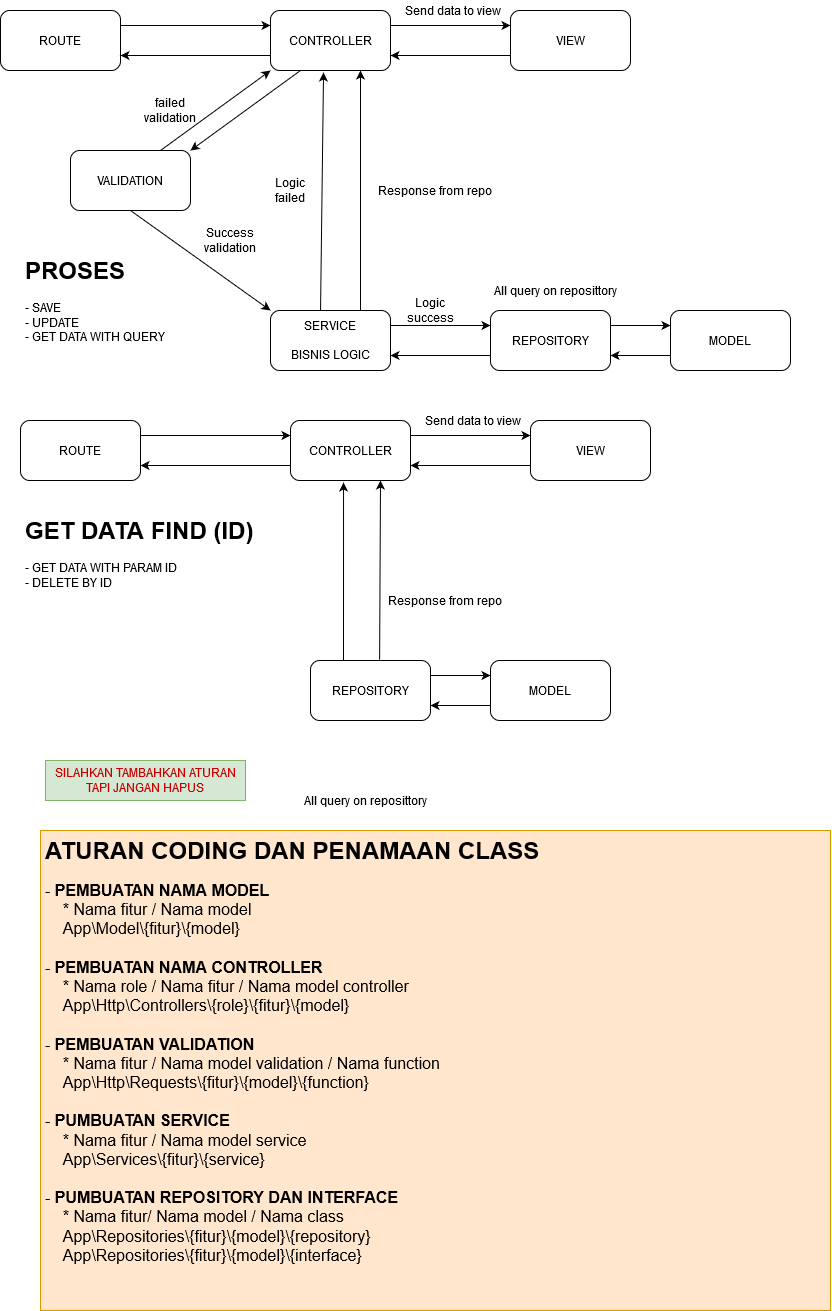

The diagram above was exported from draw.io. Its source (the exported page's mxGraphModel, read from the mxfile embedded in the PNG):
<mxGraphModel dx="1483" dy="821" grid="1" gridSize="10" guides="1" tooltips="1" connect="1" arrows="1" fold="1" page="1" pageScale="1" pageWidth="850" pageHeight="3000" math="0" shadow="0">
  <root>
    <mxCell id="0" />
    <mxCell id="1" parent="0" />
    <mxCell id="W2P2gU5ogUcAPibVDbyo-1" value="ROUTE" style="rounded=1;whiteSpace=wrap;html=1;" parent="1" vertex="1">
      <mxGeometry x="10" y="50" width="120" height="60" as="geometry" />
    </mxCell>
    <mxCell id="W2P2gU5ogUcAPibVDbyo-2" value="CONTROLLER" style="rounded=1;whiteSpace=wrap;html=1;" parent="1" vertex="1">
      <mxGeometry x="280" y="50" width="120" height="60" as="geometry" />
    </mxCell>
    <mxCell id="W2P2gU5ogUcAPibVDbyo-3" value="&lt;div&gt;SERVICE&lt;/div&gt;&lt;br&gt;BISNIS LOGIC" style="rounded=1;whiteSpace=wrap;html=1;" parent="1" vertex="1">
      <mxGeometry x="280" y="350" width="120" height="60" as="geometry" />
    </mxCell>
    <mxCell id="W2P2gU5ogUcAPibVDbyo-4" value="REPOSITORY" style="rounded=1;whiteSpace=wrap;html=1;" parent="1" vertex="1">
      <mxGeometry x="500" y="350" width="120" height="60" as="geometry" />
    </mxCell>
    <mxCell id="W2P2gU5ogUcAPibVDbyo-5" value="VALIDATION" style="rounded=1;whiteSpace=wrap;html=1;" parent="1" vertex="1">
      <mxGeometry x="80" y="190" width="120" height="60" as="geometry" />
    </mxCell>
    <mxCell id="W2P2gU5ogUcAPibVDbyo-6" value="MODEL" style="rounded=1;whiteSpace=wrap;html=1;" parent="1" vertex="1">
      <mxGeometry x="680" y="350" width="120" height="60" as="geometry" />
    </mxCell>
    <mxCell id="W2P2gU5ogUcAPibVDbyo-8" value="" style="endArrow=classic;html=1;exitX=0.75;exitY=0;exitDx=0;exitDy=0;entryX=0;entryY=1;entryDx=0;entryDy=0;" parent="1" source="W2P2gU5ogUcAPibVDbyo-5" target="W2P2gU5ogUcAPibVDbyo-2" edge="1">
      <mxGeometry width="50" height="50" relative="1" as="geometry">
        <mxPoint x="280" y="290" as="sourcePoint" />
        <mxPoint x="220" y="120" as="targetPoint" />
      </mxGeometry>
    </mxCell>
    <mxCell id="W2P2gU5ogUcAPibVDbyo-9" value="" style="endArrow=classic;html=1;entryX=0;entryY=0;entryDx=0;entryDy=0;exitX=0.5;exitY=1;exitDx=0;exitDy=0;" parent="1" source="W2P2gU5ogUcAPibVDbyo-5" target="W2P2gU5ogUcAPibVDbyo-3" edge="1">
      <mxGeometry width="50" height="50" relative="1" as="geometry">
        <mxPoint x="280" y="290" as="sourcePoint" />
        <mxPoint x="330" y="240" as="targetPoint" />
      </mxGeometry>
    </mxCell>
    <mxCell id="W2P2gU5ogUcAPibVDbyo-11" value="" style="endArrow=classic;html=1;exitX=1;exitY=0.25;exitDx=0;exitDy=0;entryX=0;entryY=0.25;entryDx=0;entryDy=0;" parent="1" source="W2P2gU5ogUcAPibVDbyo-4" target="W2P2gU5ogUcAPibVDbyo-6" edge="1">
      <mxGeometry width="50" height="50" relative="1" as="geometry">
        <mxPoint x="280" y="290" as="sourcePoint" />
        <mxPoint x="330" y="240" as="targetPoint" />
      </mxGeometry>
    </mxCell>
    <mxCell id="W2P2gU5ogUcAPibVDbyo-12" value="" style="endArrow=classic;html=1;exitX=0;exitY=0.75;exitDx=0;exitDy=0;entryX=1;entryY=0.75;entryDx=0;entryDy=0;" parent="1" source="W2P2gU5ogUcAPibVDbyo-6" target="W2P2gU5ogUcAPibVDbyo-4" edge="1">
      <mxGeometry width="50" height="50" relative="1" as="geometry">
        <mxPoint x="280" y="290" as="sourcePoint" />
        <mxPoint x="330" y="240" as="targetPoint" />
      </mxGeometry>
    </mxCell>
    <mxCell id="W2P2gU5ogUcAPibVDbyo-13" value="" style="endArrow=classic;html=1;exitX=1;exitY=0.25;exitDx=0;exitDy=0;entryX=0;entryY=0.25;entryDx=0;entryDy=0;" parent="1" source="W2P2gU5ogUcAPibVDbyo-3" target="W2P2gU5ogUcAPibVDbyo-4" edge="1">
      <mxGeometry width="50" height="50" relative="1" as="geometry">
        <mxPoint x="280" y="290" as="sourcePoint" />
        <mxPoint x="330" y="240" as="targetPoint" />
      </mxGeometry>
    </mxCell>
    <mxCell id="W2P2gU5ogUcAPibVDbyo-14" value="" style="endArrow=classic;html=1;exitX=0;exitY=0.75;exitDx=0;exitDy=0;entryX=1;entryY=0.75;entryDx=0;entryDy=0;" parent="1" source="W2P2gU5ogUcAPibVDbyo-4" target="W2P2gU5ogUcAPibVDbyo-3" edge="1">
      <mxGeometry width="50" height="50" relative="1" as="geometry">
        <mxPoint x="280" y="290" as="sourcePoint" />
        <mxPoint x="330" y="240" as="targetPoint" />
      </mxGeometry>
    </mxCell>
    <mxCell id="W2P2gU5ogUcAPibVDbyo-15" value="" style="endArrow=classic;html=1;exitX=0.75;exitY=0;exitDx=0;exitDy=0;entryX=0.75;entryY=1;entryDx=0;entryDy=0;" parent="1" source="W2P2gU5ogUcAPibVDbyo-3" target="W2P2gU5ogUcAPibVDbyo-2" edge="1">
      <mxGeometry width="50" height="50" relative="1" as="geometry">
        <mxPoint x="280" y="290" as="sourcePoint" />
        <mxPoint x="330" y="240" as="targetPoint" />
      </mxGeometry>
    </mxCell>
    <mxCell id="W2P2gU5ogUcAPibVDbyo-17" value="" style="endArrow=classic;html=1;exitX=1;exitY=0.25;exitDx=0;exitDy=0;entryX=0;entryY=0.25;entryDx=0;entryDy=0;" parent="1" source="W2P2gU5ogUcAPibVDbyo-1" target="W2P2gU5ogUcAPibVDbyo-2" edge="1">
      <mxGeometry width="50" height="50" relative="1" as="geometry">
        <mxPoint x="280" y="250" as="sourcePoint" />
        <mxPoint x="330" y="200" as="targetPoint" />
      </mxGeometry>
    </mxCell>
    <mxCell id="W2P2gU5ogUcAPibVDbyo-18" value="" style="endArrow=classic;html=1;exitX=0;exitY=0.75;exitDx=0;exitDy=0;entryX=1;entryY=0.75;entryDx=0;entryDy=0;" parent="1" source="W2P2gU5ogUcAPibVDbyo-2" target="W2P2gU5ogUcAPibVDbyo-1" edge="1">
      <mxGeometry width="50" height="50" relative="1" as="geometry">
        <mxPoint x="280" y="250" as="sourcePoint" />
        <mxPoint x="330" y="200" as="targetPoint" />
      </mxGeometry>
    </mxCell>
    <mxCell id="W2P2gU5ogUcAPibVDbyo-19" value="&lt;div&gt;VIEW&lt;/div&gt;" style="rounded=1;whiteSpace=wrap;html=1;" parent="1" vertex="1">
      <mxGeometry x="520" y="50" width="120" height="60" as="geometry" />
    </mxCell>
    <mxCell id="W2P2gU5ogUcAPibVDbyo-20" value="" style="endArrow=classic;html=1;exitX=0;exitY=0.75;exitDx=0;exitDy=0;entryX=1;entryY=0.75;entryDx=0;entryDy=0;" parent="1" source="W2P2gU5ogUcAPibVDbyo-19" target="W2P2gU5ogUcAPibVDbyo-2" edge="1">
      <mxGeometry width="50" height="50" relative="1" as="geometry">
        <mxPoint x="280" y="250" as="sourcePoint" />
        <mxPoint x="330" y="200" as="targetPoint" />
      </mxGeometry>
    </mxCell>
    <mxCell id="W2P2gU5ogUcAPibVDbyo-21" value="" style="endArrow=classic;html=1;exitX=1;exitY=0.25;exitDx=0;exitDy=0;entryX=0;entryY=0.25;entryDx=0;entryDy=0;" parent="1" source="W2P2gU5ogUcAPibVDbyo-2" target="W2P2gU5ogUcAPibVDbyo-19" edge="1">
      <mxGeometry width="50" height="50" relative="1" as="geometry">
        <mxPoint x="280" y="250" as="sourcePoint" />
        <mxPoint x="330" y="200" as="targetPoint" />
      </mxGeometry>
    </mxCell>
    <mxCell id="W2P2gU5ogUcAPibVDbyo-23" value="&lt;h1&gt;PROSES&lt;/h1&gt;&lt;div&gt;- SAVE&lt;/div&gt;&lt;div&gt;- UPDATE&lt;/div&gt;&lt;div&gt;- GET DATA WITH QUERY&lt;/div&gt;" style="text;html=1;strokeColor=none;fillColor=none;spacing=5;spacingTop=-20;whiteSpace=wrap;overflow=hidden;rounded=0;" parent="1" vertex="1">
      <mxGeometry x="30" y="290" width="220" height="100" as="geometry" />
    </mxCell>
    <mxCell id="W2P2gU5ogUcAPibVDbyo-24" value="" style="endArrow=classic;html=1;entryX=1;entryY=0;entryDx=0;entryDy=0;exitX=0.25;exitY=1;exitDx=0;exitDy=0;" parent="1" source="W2P2gU5ogUcAPibVDbyo-2" target="W2P2gU5ogUcAPibVDbyo-5" edge="1">
      <mxGeometry width="50" height="50" relative="1" as="geometry">
        <mxPoint x="260" y="180" as="sourcePoint" />
        <mxPoint x="330" y="200" as="targetPoint" />
      </mxGeometry>
    </mxCell>
    <mxCell id="W2P2gU5ogUcAPibVDbyo-25" value="&lt;div&gt;failed validation&lt;/div&gt;" style="text;html=1;strokeColor=none;fillColor=none;align=center;verticalAlign=middle;whiteSpace=wrap;rounded=0;" parent="1" vertex="1">
      <mxGeometry x="160" y="140" width="40" height="20" as="geometry" />
    </mxCell>
    <mxCell id="W2P2gU5ogUcAPibVDbyo-27" value="Success validation" style="text;html=1;strokeColor=none;fillColor=none;align=center;verticalAlign=middle;whiteSpace=wrap;rounded=0;" parent="1" vertex="1">
      <mxGeometry x="220" y="270" width="40" height="20" as="geometry" />
    </mxCell>
    <mxCell id="W2P2gU5ogUcAPibVDbyo-28" value="Logic success" style="text;html=1;strokeColor=none;fillColor=none;align=center;verticalAlign=middle;whiteSpace=wrap;rounded=0;" parent="1" vertex="1">
      <mxGeometry x="420" y="340" width="40" height="20" as="geometry" />
    </mxCell>
    <mxCell id="W2P2gU5ogUcAPibVDbyo-29" value="" style="endArrow=classic;html=1;exitX=0.417;exitY=0;exitDx=0;exitDy=0;exitPerimeter=0;entryX=0.442;entryY=1.033;entryDx=0;entryDy=0;entryPerimeter=0;" parent="1" source="W2P2gU5ogUcAPibVDbyo-3" target="W2P2gU5ogUcAPibVDbyo-2" edge="1">
      <mxGeometry width="50" height="50" relative="1" as="geometry">
        <mxPoint x="280" y="250" as="sourcePoint" />
        <mxPoint x="330" y="200" as="targetPoint" />
      </mxGeometry>
    </mxCell>
    <mxCell id="W2P2gU5ogUcAPibVDbyo-32" value="Logic failed" style="text;html=1;strokeColor=none;fillColor=none;align=center;verticalAlign=middle;whiteSpace=wrap;rounded=0;" parent="1" vertex="1">
      <mxGeometry x="280" y="220" width="40" height="20" as="geometry" />
    </mxCell>
    <mxCell id="W2P2gU5ogUcAPibVDbyo-34" value="Response from repo" style="text;html=1;strokeColor=none;fillColor=none;align=center;verticalAlign=middle;whiteSpace=wrap;rounded=0;" parent="1" vertex="1">
      <mxGeometry x="380" y="220" width="130" height="20" as="geometry" />
    </mxCell>
    <mxCell id="W2P2gU5ogUcAPibVDbyo-35" value="Send data to view" style="text;html=1;strokeColor=none;fillColor=none;align=center;verticalAlign=middle;whiteSpace=wrap;rounded=0;" parent="1" vertex="1">
      <mxGeometry x="405" y="40" width="115" height="20" as="geometry" />
    </mxCell>
    <mxCell id="W2P2gU5ogUcAPibVDbyo-37" value="All query on reposittory" style="text;html=1;strokeColor=none;fillColor=none;align=center;verticalAlign=middle;whiteSpace=wrap;rounded=0;" parent="1" vertex="1">
      <mxGeometry x="490" y="320" width="150" height="20" as="geometry" />
    </mxCell>
    <mxCell id="qvVug3DaQenadUw8ivpM-85" value="ROUTE" style="rounded=1;whiteSpace=wrap;html=1;" vertex="1" parent="1">
      <mxGeometry x="30" y="460" width="120" height="60" as="geometry" />
    </mxCell>
    <mxCell id="qvVug3DaQenadUw8ivpM-86" value="CONTROLLER" style="rounded=1;whiteSpace=wrap;html=1;" vertex="1" parent="1">
      <mxGeometry x="300" y="460" width="120" height="60" as="geometry" />
    </mxCell>
    <mxCell id="qvVug3DaQenadUw8ivpM-88" value="REPOSITORY" style="rounded=1;whiteSpace=wrap;html=1;" vertex="1" parent="1">
      <mxGeometry x="320" y="700" width="120" height="60" as="geometry" />
    </mxCell>
    <mxCell id="qvVug3DaQenadUw8ivpM-90" value="MODEL" style="rounded=1;whiteSpace=wrap;html=1;" vertex="1" parent="1">
      <mxGeometry x="500" y="700" width="120" height="60" as="geometry" />
    </mxCell>
    <mxCell id="qvVug3DaQenadUw8ivpM-93" value="" style="endArrow=classic;html=1;exitX=1;exitY=0.25;exitDx=0;exitDy=0;entryX=0;entryY=0.25;entryDx=0;entryDy=0;" edge="1" source="qvVug3DaQenadUw8ivpM-88" target="qvVug3DaQenadUw8ivpM-90" parent="1">
      <mxGeometry width="50" height="50" relative="1" as="geometry">
        <mxPoint x="100" y="640" as="sourcePoint" />
        <mxPoint x="150" y="590" as="targetPoint" />
      </mxGeometry>
    </mxCell>
    <mxCell id="qvVug3DaQenadUw8ivpM-94" value="" style="endArrow=classic;html=1;exitX=0;exitY=0.75;exitDx=0;exitDy=0;entryX=1;entryY=0.75;entryDx=0;entryDy=0;" edge="1" source="qvVug3DaQenadUw8ivpM-90" target="qvVug3DaQenadUw8ivpM-88" parent="1">
      <mxGeometry width="50" height="50" relative="1" as="geometry">
        <mxPoint x="100" y="640" as="sourcePoint" />
        <mxPoint x="150" y="590" as="targetPoint" />
      </mxGeometry>
    </mxCell>
    <mxCell id="qvVug3DaQenadUw8ivpM-97" value="" style="endArrow=classic;html=1;exitX=0.576;exitY=-0.011;exitDx=0;exitDy=0;entryX=0.75;entryY=1;entryDx=0;entryDy=0;exitPerimeter=0;" edge="1" source="qvVug3DaQenadUw8ivpM-88" target="qvVug3DaQenadUw8ivpM-86" parent="1">
      <mxGeometry width="50" height="50" relative="1" as="geometry">
        <mxPoint x="390" y="760" as="sourcePoint" />
        <mxPoint x="350" y="650" as="targetPoint" />
      </mxGeometry>
    </mxCell>
    <mxCell id="qvVug3DaQenadUw8ivpM-98" value="" style="endArrow=classic;html=1;exitX=1;exitY=0.25;exitDx=0;exitDy=0;entryX=0;entryY=0.25;entryDx=0;entryDy=0;" edge="1" source="qvVug3DaQenadUw8ivpM-85" target="qvVug3DaQenadUw8ivpM-86" parent="1">
      <mxGeometry width="50" height="50" relative="1" as="geometry">
        <mxPoint x="300" y="660" as="sourcePoint" />
        <mxPoint x="350" y="610" as="targetPoint" />
      </mxGeometry>
    </mxCell>
    <mxCell id="qvVug3DaQenadUw8ivpM-99" value="" style="endArrow=classic;html=1;exitX=0;exitY=0.75;exitDx=0;exitDy=0;entryX=1;entryY=0.75;entryDx=0;entryDy=0;" edge="1" source="qvVug3DaQenadUw8ivpM-86" target="qvVug3DaQenadUw8ivpM-85" parent="1">
      <mxGeometry width="50" height="50" relative="1" as="geometry">
        <mxPoint x="300" y="660" as="sourcePoint" />
        <mxPoint x="350" y="610" as="targetPoint" />
      </mxGeometry>
    </mxCell>
    <mxCell id="qvVug3DaQenadUw8ivpM-100" value="&lt;div&gt;VIEW&lt;/div&gt;" style="rounded=1;whiteSpace=wrap;html=1;" vertex="1" parent="1">
      <mxGeometry x="540" y="460" width="120" height="60" as="geometry" />
    </mxCell>
    <mxCell id="qvVug3DaQenadUw8ivpM-101" value="" style="endArrow=classic;html=1;exitX=0;exitY=0.75;exitDx=0;exitDy=0;entryX=1;entryY=0.75;entryDx=0;entryDy=0;" edge="1" source="qvVug3DaQenadUw8ivpM-100" target="qvVug3DaQenadUw8ivpM-86" parent="1">
      <mxGeometry width="50" height="50" relative="1" as="geometry">
        <mxPoint x="300" y="660" as="sourcePoint" />
        <mxPoint x="350" y="610" as="targetPoint" />
      </mxGeometry>
    </mxCell>
    <mxCell id="qvVug3DaQenadUw8ivpM-102" value="" style="endArrow=classic;html=1;exitX=1;exitY=0.25;exitDx=0;exitDy=0;entryX=0;entryY=0.25;entryDx=0;entryDy=0;" edge="1" source="qvVug3DaQenadUw8ivpM-86" target="qvVug3DaQenadUw8ivpM-100" parent="1">
      <mxGeometry width="50" height="50" relative="1" as="geometry">
        <mxPoint x="300" y="660" as="sourcePoint" />
        <mxPoint x="350" y="610" as="targetPoint" />
      </mxGeometry>
    </mxCell>
    <mxCell id="qvVug3DaQenadUw8ivpM-103" value="&lt;h1&gt;GET DATA FIND (ID)&lt;/h1&gt;&lt;div&gt;- GET DATA WITH PARAM ID&lt;/div&gt;&lt;div&gt;- DELETE BY ID&lt;br&gt;&lt;/div&gt;" style="text;html=1;strokeColor=none;fillColor=none;spacing=5;spacingTop=-20;whiteSpace=wrap;overflow=hidden;rounded=0;" vertex="1" parent="1">
      <mxGeometry x="30" y="550" width="250" height="100" as="geometry" />
    </mxCell>
    <mxCell id="qvVug3DaQenadUw8ivpM-108" value="" style="endArrow=classic;html=1;entryX=0.442;entryY=1.033;entryDx=0;entryDy=0;entryPerimeter=0;" edge="1" target="qvVug3DaQenadUw8ivpM-86" parent="1">
      <mxGeometry width="50" height="50" relative="1" as="geometry">
        <mxPoint x="353" y="700" as="sourcePoint" />
        <mxPoint x="350" y="610" as="targetPoint" />
      </mxGeometry>
    </mxCell>
    <mxCell id="qvVug3DaQenadUw8ivpM-110" value="Response from repo" style="text;html=1;strokeColor=none;fillColor=none;align=center;verticalAlign=middle;whiteSpace=wrap;rounded=0;" vertex="1" parent="1">
      <mxGeometry x="390" y="630" width="130" height="20" as="geometry" />
    </mxCell>
    <mxCell id="qvVug3DaQenadUw8ivpM-111" value="Send data to view" style="text;html=1;strokeColor=none;fillColor=none;align=center;verticalAlign=middle;whiteSpace=wrap;rounded=0;" vertex="1" parent="1">
      <mxGeometry x="425" y="450" width="115" height="20" as="geometry" />
    </mxCell>
    <mxCell id="qvVug3DaQenadUw8ivpM-112" value="All query on reposittory" style="text;html=1;strokeColor=none;fillColor=none;align=center;verticalAlign=middle;whiteSpace=wrap;rounded=0;" vertex="1" parent="1">
      <mxGeometry x="300" y="830" width="150" height="20" as="geometry" />
    </mxCell>
    <mxCell id="qvVug3DaQenadUw8ivpM-113" value="&lt;h1&gt;ATURAN CODING DAN PENAMAAN CLASS&lt;br&gt;&lt;/h1&gt;&lt;font style=&quot;font-size: 16px&quot;&gt;- &lt;b&gt;PEMBUATAN NAMA MODEL&lt;/b&gt;&lt;br&gt;&amp;nbsp;&amp;nbsp; &amp;nbsp;* Nama fitur / Nama model&lt;br&gt;&amp;nbsp;&amp;nbsp; &amp;nbsp;App\Model\{fitur}\{model}&lt;br&gt;&amp;nbsp;&amp;nbsp; &amp;nbsp;&lt;br&gt;- &lt;b&gt;PEMBUATAN NAMA CONTROLLER&lt;/b&gt;&lt;br&gt;&amp;nbsp;&amp;nbsp; &amp;nbsp;* Nama role / Nama fitur / Nama model controller&lt;br&gt;&amp;nbsp;&amp;nbsp; &amp;nbsp;App\Http\Controllers\{role}\{fitur}\{model}&lt;br&gt;&amp;nbsp;&amp;nbsp; &lt;br&gt;- &lt;b&gt;PEMBUATAN VALIDATION&lt;/b&gt;&lt;br&gt;&amp;nbsp;&amp;nbsp; &amp;nbsp;* Nama fitur / Nama model validation / Nama function&lt;br&gt;&amp;nbsp;&amp;nbsp; &amp;nbsp;App\Http\Requests\{fitur}\{model}\{function}&lt;br&gt;&amp;nbsp;&amp;nbsp; &amp;nbsp;&lt;br&gt;- &lt;b&gt;PUMBUATAN SERVICE&lt;/b&gt;&lt;br&gt;&amp;nbsp;&amp;nbsp; &amp;nbsp;* Nama fitur / Nama model service&lt;br&gt;&amp;nbsp;&amp;nbsp; &amp;nbsp;App\Services\{fitur}\{service}&lt;br&gt;&lt;br&gt;- &lt;b&gt;PUMBUATAN REPOSITORY DAN INTERFACE&lt;/b&gt;&lt;br&gt;&amp;nbsp;&amp;nbsp; &amp;nbsp;* Nama fitur/ Nama model / Nama class &lt;br&gt;&amp;nbsp;&amp;nbsp; &amp;nbsp;App\Repositories\{fitur}\{model}\{repository}&lt;br&gt;&amp;nbsp;&amp;nbsp; &amp;nbsp;App\Repositories\{fitur}\{model}\{interface}&lt;/font&gt;" style="text;html=1;strokeColor=#d79b00;fillColor=#ffe6cc;spacing=5;spacingTop=-20;whiteSpace=wrap;overflow=hidden;rounded=0;" vertex="1" parent="1">
      <mxGeometry x="50" y="870" width="790" height="480" as="geometry" />
    </mxCell>
    <mxCell id="qvVug3DaQenadUw8ivpM-114" value="&lt;font color=&quot;#CC0000&quot;&gt;SILAHKAN TAMBAHKAN ATURAN TAPI JANGAN HAPUS&lt;/font&gt;" style="text;html=1;strokeColor=#82b366;fillColor=#d5e8d4;align=center;verticalAlign=middle;whiteSpace=wrap;rounded=0;" vertex="1" parent="1">
      <mxGeometry x="55" y="800" width="200" height="40" as="geometry" />
    </mxCell>
  </root>
</mxGraphModel>